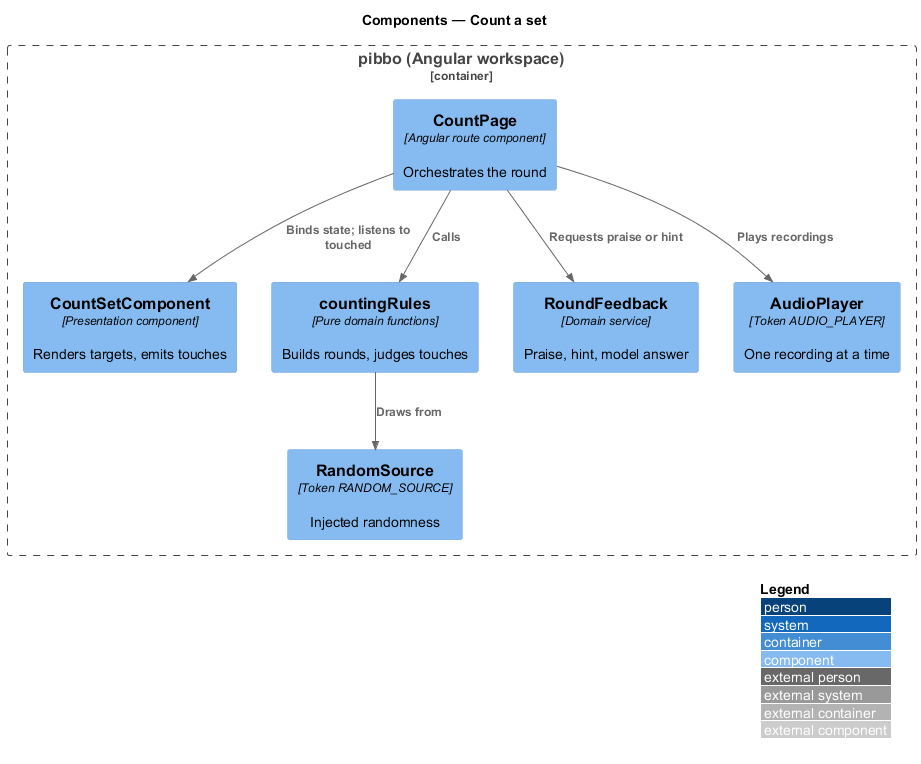

The diagram above was rendered by PlantUML. Its source (embedded in the PNG):
@startuml
!include <C4/C4_Component>
LAYOUT_WITH_LEGEND()
title Components — Count a set
Container_Boundary(b, "pibbo (Angular workspace)") {
  Component(page, "CountPage", "Angular route component", "Orchestrates the round")
  Component(view, "CountSetComponent", "Presentation component", "Renders targets, emits touches")
  Component(rules, "countingRules", "Pure domain functions", "Builds rounds, judges touches")
  Component(fb, "RoundFeedback", "Domain service", "Praise, hint, model answer")
  Component(audio, "AudioPlayer", "Token AUDIO_PLAYER", "One recording at a time")
  Component(rnd, "RandomSource", "Token RANDOM_SOURCE", "Injected randomness")
}
Rel(page, view, "Binds state; listens to touched")
Rel(page, rules, "Calls")
Rel(rules, rnd, "Draws from")
Rel(page, audio, "Plays recordings")
Rel(page, fb, "Requests praise or hint")
@enduml